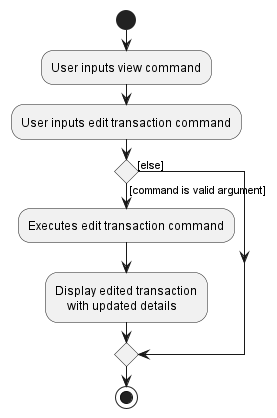

The diagram above was rendered by PlantUML. Its source (embedded in the PNG):
@startuml
start
:User inputs view command;

:User inputs edit transaction command;

'Since the beta syntax does not support placing the condition outside the
'diamond we place it as the true branch instead.

if () then ([command is valid argument])
    :Executes edit transaction command;

    :Display edited transaction
        with updated details;
else ([else])
endif
stop
@enduml